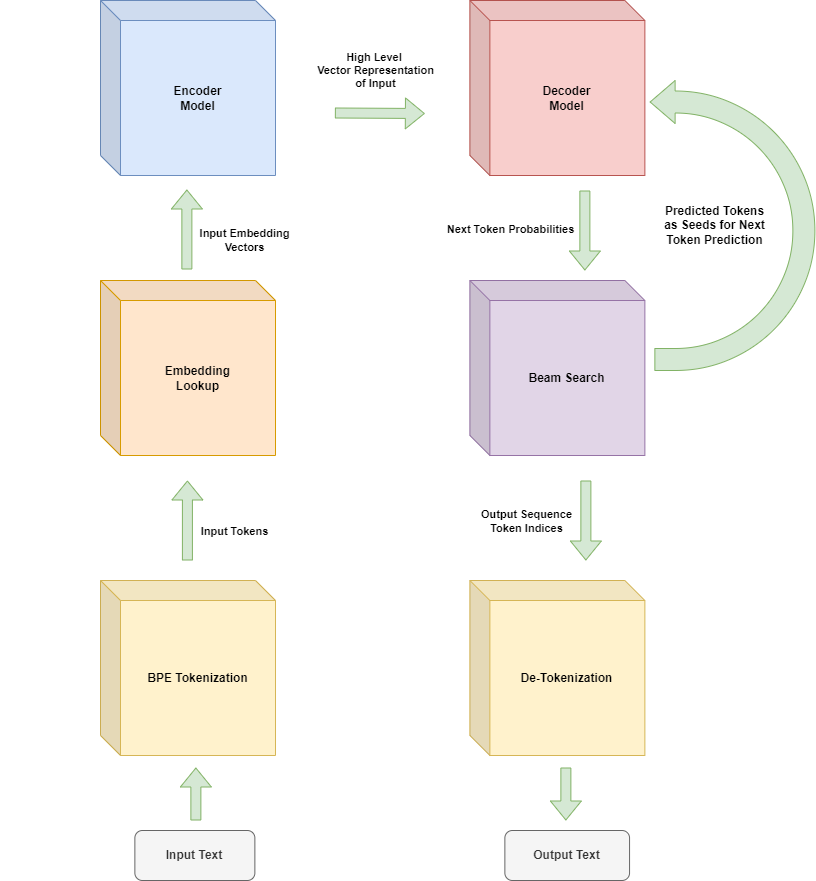

The diagram above was exported from draw.io. Its source (the exported page's mxGraphModel, read from the mxfile embedded in the PNG):
<mxGraphModel dx="3771" dy="644" grid="1" gridSize="10" guides="1" tooltips="1" connect="1" arrows="1" fold="1" page="1" pageScale="1" pageWidth="850" pageHeight="1100" math="0" shadow="0">
  <root>
    <mxCell id="0" />
    <mxCell id="1" parent="0" />
    <mxCell id="XDybp0JGCcS3ELMx91E7-2" style="edgeStyle=orthogonalEdgeStyle;rounded=0;orthogonalLoop=1;jettySize=auto;html=1;shadow=0;fontFamily=Helvetica;fontSize=13;endArrow=classic;endFill=1;" parent="1" source="XDybp0JGCcS3ELMx91E7-3" edge="1">
      <mxGeometry relative="1" as="geometry">
        <mxPoint x="-1675" y="570" as="targetPoint" />
      </mxGeometry>
    </mxCell>
    <mxCell id="XDybp0JGCcS3ELMx91E7-3" value="No" style="rounded=1;whiteSpace=wrap;html=1;labelBackgroundColor=none;fontFamily=Lucida Console;fontSize=13;container=0;fillColor=#fff2cc;strokeColor=#d6b656;" parent="1" vertex="1">
      <mxGeometry x="-1700" y="606" width="50" height="40" as="geometry" />
    </mxCell>
    <mxCell id="XDybp0JGCcS3ELMx91E7-4" style="edgeStyle=orthogonalEdgeStyle;rounded=0;orthogonalLoop=1;jettySize=auto;html=1;shadow=0;fontFamily=Helvetica;fontSize=13;endArrow=classic;endFill=1;" parent="1" source="XDybp0JGCcS3ELMx91E7-5" edge="1">
      <mxGeometry relative="1" as="geometry">
        <mxPoint x="-1615" y="570" as="targetPoint" />
      </mxGeometry>
    </mxCell>
    <mxCell id="XDybp0JGCcS3ELMx91E7-5" value="," style="rounded=1;whiteSpace=wrap;html=1;labelBackgroundColor=none;fontFamily=Lucida Console;fontSize=13;container=0;fillColor=#fff2cc;strokeColor=#d6b656;" parent="1" vertex="1">
      <mxGeometry x="-1640" y="606.002105263158" width="50" height="40" as="geometry" />
    </mxCell>
    <mxCell id="XDybp0JGCcS3ELMx91E7-6" style="edgeStyle=orthogonalEdgeStyle;rounded=0;orthogonalLoop=1;jettySize=auto;html=1;shadow=0;fontFamily=Helvetica;fontSize=13;endArrow=classic;endFill=1;" parent="1" source="XDybp0JGCcS3ELMx91E7-7" edge="1">
      <mxGeometry relative="1" as="geometry">
        <mxPoint x="-1555" y="570" as="targetPoint" />
      </mxGeometry>
    </mxCell>
    <mxCell id="XDybp0JGCcS3ELMx91E7-7" value="this" style="rounded=1;whiteSpace=wrap;html=1;labelBackgroundColor=none;fontFamily=Lucida Console;fontSize=13;container=0;fillColor=#fff2cc;strokeColor=#d6b656;" parent="1" vertex="1">
      <mxGeometry x="-1580" y="606.002105263158" width="50" height="40" as="geometry" />
    </mxCell>
    <mxCell id="XDybp0JGCcS3ELMx91E7-12" style="edgeStyle=orthogonalEdgeStyle;rounded=0;orthogonalLoop=1;jettySize=auto;html=1;shadow=0;fontFamily=Helvetica;fontSize=13;endArrow=classic;endFill=1;" parent="1" source="XDybp0JGCcS3ELMx91E7-13" edge="1">
      <mxGeometry relative="1" as="geometry">
        <mxPoint x="-1255" y="570" as="targetPoint" />
      </mxGeometry>
    </mxCell>
    <mxCell id="XDybp0JGCcS3ELMx91E7-13" value="train" style="rounded=1;whiteSpace=wrap;html=1;labelBackgroundColor=none;fontFamily=Lucida Console;fontSize=13;container=0;fillColor=#fff2cc;strokeColor=#d6b656;" parent="1" vertex="1">
      <mxGeometry x="-1280" y="606.002105263158" width="50" height="40" as="geometry" />
    </mxCell>
    <mxCell id="XDybp0JGCcS3ELMx91E7-20" style="edgeStyle=orthogonalEdgeStyle;rounded=0;orthogonalLoop=1;jettySize=auto;html=1;shadow=0;fontFamily=Helvetica;fontSize=13;endArrow=classic;endFill=1;" parent="1" source="XDybp0JGCcS3ELMx91E7-21" edge="1">
      <mxGeometry relative="1" as="geometry">
        <mxPoint x="-1435" y="570" as="targetPoint" />
      </mxGeometry>
    </mxCell>
    <mxCell id="XDybp0JGCcS3ELMx91E7-21" value="not" style="rounded=1;whiteSpace=wrap;html=1;labelBackgroundColor=none;fontFamily=Lucida Console;fontSize=13;container=0;fillColor=#fff2cc;strokeColor=#d6b656;" parent="1" vertex="1">
      <mxGeometry x="-1460" y="606.002105263158" width="50" height="40" as="geometry" />
    </mxCell>
    <mxCell id="XDybp0JGCcS3ELMx91E7-22" style="edgeStyle=orthogonalEdgeStyle;rounded=0;orthogonalLoop=1;jettySize=auto;html=1;shadow=0;fontFamily=Helvetica;fontSize=13;endArrow=classic;endFill=1;" parent="1" source="XDybp0JGCcS3ELMx91E7-23" edge="1">
      <mxGeometry relative="1" as="geometry">
        <mxPoint x="-1375" y="570" as="targetPoint" />
      </mxGeometry>
    </mxCell>
    <mxCell id="XDybp0JGCcS3ELMx91E7-23" value="a" style="rounded=1;whiteSpace=wrap;html=1;labelBackgroundColor=none;fontFamily=Lucida Console;fontSize=13;container=0;fillColor=#fff2cc;strokeColor=#d6b656;" parent="1" vertex="1">
      <mxGeometry x="-1400" y="606.002105263158" width="50" height="40" as="geometry" />
    </mxCell>
    <mxCell id="XDybp0JGCcS3ELMx91E7-24" style="edgeStyle=orthogonalEdgeStyle;rounded=0;orthogonalLoop=1;jettySize=auto;html=1;shadow=0;fontFamily=Helvetica;fontSize=13;endArrow=classic;endFill=1;" parent="1" source="XDybp0JGCcS3ELMx91E7-25" edge="1">
      <mxGeometry relative="1" as="geometry">
        <mxPoint x="-1315" y="570" as="targetPoint" />
      </mxGeometry>
    </mxCell>
    <mxCell id="XDybp0JGCcS3ELMx91E7-25" value="modern" style="rounded=1;whiteSpace=wrap;html=1;labelBackgroundColor=none;fontFamily=Lucida Console;fontSize=13;container=0;fillColor=#fff2cc;strokeColor=#d6b656;" parent="1" vertex="1">
      <mxGeometry x="-1340" y="606.002105263158" width="50" height="40" as="geometry" />
    </mxCell>
    <mxCell id="XDybp0JGCcS3ELMx91E7-26" style="edgeStyle=orthogonalEdgeStyle;rounded=0;orthogonalLoop=1;jettySize=auto;html=1;shadow=0;fontFamily=Helvetica;fontSize=13;endArrow=classic;endFill=1;" parent="1" source="XDybp0JGCcS3ELMx91E7-27" edge="1">
      <mxGeometry relative="1" as="geometry">
        <mxPoint x="-1495" y="570" as="targetPoint" />
      </mxGeometry>
    </mxCell>
    <mxCell id="XDybp0JGCcS3ELMx91E7-27" value="is" style="rounded=1;whiteSpace=wrap;html=1;labelBackgroundColor=none;fontFamily=Lucida Console;fontSize=13;container=0;fillColor=#fff2cc;strokeColor=#d6b656;" parent="1" vertex="1">
      <mxGeometry x="-1520" y="606.002105263158" width="50" height="40" as="geometry" />
    </mxCell>
    <mxCell id="XDybp0JGCcS3ELMx91E7-28" style="edgeStyle=orthogonalEdgeStyle;rounded=0;orthogonalLoop=1;jettySize=auto;html=1;shadow=0;fontFamily=Helvetica;fontSize=13;endArrow=classic;endFill=1;" parent="1" edge="1">
      <mxGeometry relative="1" as="geometry">
        <mxPoint x="-1737" y="570" as="targetPoint" />
        <mxPoint x="-1742" y="606" as="sourcePoint" />
      </mxGeometry>
    </mxCell>
    <mxCell id="XDybp0JGCcS3ELMx91E7-29" value="[START]" style="rounded=1;whiteSpace=wrap;html=1;labelBackgroundColor=none;fontFamily=Lucida Console;fontSize=13;container=0;fillColor=#fff2cc;strokeColor=#d6b656;" parent="1" vertex="1">
      <mxGeometry x="-1770" y="606" width="60" height="40" as="geometry" />
    </mxCell>
    <mxCell id="XDybp0JGCcS3ELMx91E7-33" value="No" style="rounded=1;whiteSpace=wrap;html=1;labelBackgroundColor=none;fontFamily=Lucida Console;fontSize=13;container=0;fillColor=#fff2cc;strokeColor=#d6b656;" parent="1" vertex="1">
      <mxGeometry x="-1760" y="184" width="50" height="40" as="geometry" />
    </mxCell>
    <mxCell id="XDybp0JGCcS3ELMx91E7-35" value="," style="rounded=1;whiteSpace=wrap;html=1;labelBackgroundColor=none;fontFamily=Lucida Console;fontSize=13;container=0;fillColor=#fff2cc;strokeColor=#d6b656;" parent="1" vertex="1">
      <mxGeometry x="-1700" y="184" width="50" height="40" as="geometry" />
    </mxCell>
    <mxCell id="XDybp0JGCcS3ELMx91E7-37" value="this" style="rounded=1;whiteSpace=wrap;html=1;labelBackgroundColor=none;fontFamily=Lucida Console;fontSize=13;container=0;fillColor=#fff2cc;strokeColor=#d6b656;" parent="1" vertex="1">
      <mxGeometry x="-1640" y="184" width="50" height="40" as="geometry" />
    </mxCell>
    <mxCell id="XDybp0JGCcS3ELMx91E7-39" value="." style="rounded=1;whiteSpace=wrap;html=1;labelBackgroundColor=none;fontFamily=Lucida Console;fontSize=13;container=0;fillColor=#fff2cc;strokeColor=#d6b656;" parent="1" vertex="1">
      <mxGeometry x="-1280" y="184" width="50" height="40" as="geometry" />
    </mxCell>
    <mxCell id="XDybp0JGCcS3ELMx91E7-43" value="traub" style="rounded=1;whiteSpace=wrap;html=1;labelBackgroundColor=none;fontFamily=Lucida Console;fontSize=13;container=0;fillColor=#fff2cc;strokeColor=#d6b656;" parent="1" vertex="1">
      <mxGeometry x="-1340" y="184" width="50" height="40" as="geometry" />
    </mxCell>
    <mxCell id="XDybp0JGCcS3ELMx91E7-51" value="not" style="rounded=1;whiteSpace=wrap;html=1;labelBackgroundColor=none;fontFamily=Lucida Console;fontSize=13;container=0;fillColor=#fff2cc;strokeColor=#d6b656;" parent="1" vertex="1">
      <mxGeometry x="-1520" y="184" width="50" height="40" as="geometry" />
    </mxCell>
    <mxCell id="XDybp0JGCcS3ELMx91E7-53" value="a" style="rounded=1;whiteSpace=wrap;html=1;labelBackgroundColor=none;fontFamily=Lucida Console;fontSize=13;container=0;fillColor=#fff2cc;strokeColor=#d6b656;" parent="1" vertex="1">
      <mxGeometry x="-1460" y="184" width="50" height="40" as="geometry" />
    </mxCell>
    <mxCell id="XDybp0JGCcS3ELMx91E7-55" value="modern" style="rounded=1;whiteSpace=wrap;html=1;labelBackgroundColor=none;fontFamily=Lucida Console;fontSize=13;container=0;fillColor=#fff2cc;strokeColor=#d6b656;" parent="1" vertex="1">
      <mxGeometry x="-1400" y="184" width="50" height="40" as="geometry" />
    </mxCell>
    <mxCell id="XDybp0JGCcS3ELMx91E7-57" value="is" style="rounded=1;whiteSpace=wrap;html=1;labelBackgroundColor=none;fontFamily=Lucida Console;fontSize=13;container=0;fillColor=#fff2cc;strokeColor=#d6b656;" parent="1" vertex="1">
      <mxGeometry x="-1580" y="184" width="50" height="40" as="geometry" />
    </mxCell>
    <mxCell id="dr-BseJgeN5tdeXP07P5-13" value="" style="group" parent="1" vertex="1" connectable="0">
      <mxGeometry x="-1780" y="265.5" width="560" height="300" as="geometry" />
    </mxCell>
    <mxCell id="dr-BseJgeN5tdeXP07P5-1" value="" style="rounded=1;whiteSpace=wrap;html=1;labelBackgroundColor=none;fontFamily=Helvetica;fontSize=13;strokeColor=#6c8ebf;fillColor=#dae8fc;" parent="dr-BseJgeN5tdeXP07P5-13" vertex="1">
      <mxGeometry width="560" height="300" as="geometry" />
    </mxCell>
    <mxCell id="dr-BseJgeN5tdeXP07P5-7" value="Decoder Block #6" style="rounded=1;whiteSpace=wrap;html=1;labelBackgroundColor=none;fontFamily=Helvetica;fontSize=13;strokeColor=#82b366;fillColor=#d5e8d4;" parent="dr-BseJgeN5tdeXP07P5-13" vertex="1">
      <mxGeometry x="19.310344827586203" y="20" width="521.3793103448274" height="50" as="geometry" />
    </mxCell>
    <mxCell id="dr-BseJgeN5tdeXP07P5-8" value="Decoder&amp;nbsp;Block #2" style="rounded=1;whiteSpace=wrap;html=1;labelBackgroundColor=none;fontFamily=Helvetica;fontSize=13;strokeColor=#82b366;fillColor=#d5e8d4;" parent="dr-BseJgeN5tdeXP07P5-13" vertex="1">
      <mxGeometry x="19.310344827586203" y="120" width="521.3793103448274" height="50" as="geometry" />
    </mxCell>
    <mxCell id="dr-BseJgeN5tdeXP07P5-9" value="Decoder&amp;nbsp;Block #1" style="rounded=1;whiteSpace=wrap;html=1;labelBackgroundColor=none;fontFamily=Helvetica;fontSize=13;strokeColor=#82b366;fillColor=#d5e8d4;" parent="dr-BseJgeN5tdeXP07P5-13" vertex="1">
      <mxGeometry x="19.310344827586203" y="220" width="521.3793103448274" height="50" as="geometry" />
    </mxCell>
    <mxCell id="dr-BseJgeN5tdeXP07P5-15" style="edgeStyle=orthogonalEdgeStyle;rounded=0;orthogonalLoop=1;jettySize=auto;html=1;shadow=0;fontFamily=Helvetica;fontSize=13;endArrow=classic;endFill=1;" parent="1" edge="1">
      <mxGeometry relative="1" as="geometry">
        <mxPoint x="-1675" y="227" as="targetPoint" />
        <mxPoint x="-1675" y="263" as="sourcePoint" />
      </mxGeometry>
    </mxCell>
    <mxCell id="dr-BseJgeN5tdeXP07P5-16" style="edgeStyle=orthogonalEdgeStyle;rounded=0;orthogonalLoop=1;jettySize=auto;html=1;shadow=0;fontFamily=Helvetica;fontSize=13;endArrow=classic;endFill=1;" parent="1" edge="1">
      <mxGeometry relative="1" as="geometry">
        <mxPoint x="-1615" y="227" as="targetPoint" />
        <mxPoint x="-1615" y="263.002105263158" as="sourcePoint" />
      </mxGeometry>
    </mxCell>
    <mxCell id="dr-BseJgeN5tdeXP07P5-17" style="edgeStyle=orthogonalEdgeStyle;rounded=0;orthogonalLoop=1;jettySize=auto;html=1;shadow=0;fontFamily=Helvetica;fontSize=13;endArrow=classic;endFill=1;" parent="1" edge="1">
      <mxGeometry relative="1" as="geometry">
        <mxPoint x="-1555" y="227" as="targetPoint" />
        <mxPoint x="-1555" y="263.002105263158" as="sourcePoint" />
      </mxGeometry>
    </mxCell>
    <mxCell id="dr-BseJgeN5tdeXP07P5-20" style="edgeStyle=orthogonalEdgeStyle;rounded=0;orthogonalLoop=1;jettySize=auto;html=1;shadow=0;fontFamily=Helvetica;fontSize=13;endArrow=classic;endFill=1;" parent="1" edge="1">
      <mxGeometry relative="1" as="geometry">
        <mxPoint x="-1255" y="227" as="targetPoint" />
        <mxPoint x="-1255" y="263.002105263158" as="sourcePoint" />
      </mxGeometry>
    </mxCell>
    <mxCell id="dr-BseJgeN5tdeXP07P5-24" style="edgeStyle=orthogonalEdgeStyle;rounded=0;orthogonalLoop=1;jettySize=auto;html=1;shadow=0;fontFamily=Helvetica;fontSize=13;endArrow=classic;endFill=1;" parent="1" edge="1">
      <mxGeometry relative="1" as="geometry">
        <mxPoint x="-1435" y="227" as="targetPoint" />
        <mxPoint x="-1435" y="263.002105263158" as="sourcePoint" />
      </mxGeometry>
    </mxCell>
    <mxCell id="dr-BseJgeN5tdeXP07P5-25" style="edgeStyle=orthogonalEdgeStyle;rounded=0;orthogonalLoop=1;jettySize=auto;html=1;shadow=0;fontFamily=Helvetica;fontSize=13;endArrow=classic;endFill=1;" parent="1" edge="1">
      <mxGeometry relative="1" as="geometry">
        <mxPoint x="-1375" y="227" as="targetPoint" />
        <mxPoint x="-1375" y="263.002105263158" as="sourcePoint" />
      </mxGeometry>
    </mxCell>
    <mxCell id="dr-BseJgeN5tdeXP07P5-26" style="edgeStyle=orthogonalEdgeStyle;rounded=0;orthogonalLoop=1;jettySize=auto;html=1;shadow=0;fontFamily=Helvetica;fontSize=13;endArrow=classic;endFill=1;" parent="1" edge="1">
      <mxGeometry relative="1" as="geometry">
        <mxPoint x="-1315" y="227" as="targetPoint" />
        <mxPoint x="-1315" y="263.002105263158" as="sourcePoint" />
      </mxGeometry>
    </mxCell>
    <mxCell id="dr-BseJgeN5tdeXP07P5-27" style="edgeStyle=orthogonalEdgeStyle;rounded=0;orthogonalLoop=1;jettySize=auto;html=1;shadow=0;fontFamily=Helvetica;fontSize=13;endArrow=classic;endFill=1;" parent="1" edge="1">
      <mxGeometry relative="1" as="geometry">
        <mxPoint x="-1495" y="227" as="targetPoint" />
        <mxPoint x="-1495" y="263.002105263158" as="sourcePoint" />
      </mxGeometry>
    </mxCell>
    <mxCell id="dr-BseJgeN5tdeXP07P5-29" style="edgeStyle=orthogonalEdgeStyle;rounded=0;orthogonalLoop=1;jettySize=auto;html=1;shadow=0;fontFamily=Helvetica;fontSize=13;endArrow=classic;endFill=1;" parent="1" edge="1">
      <mxGeometry relative="1" as="geometry">
        <mxPoint x="-1735" y="227" as="targetPoint" />
        <mxPoint x="-1735" y="263" as="sourcePoint" />
      </mxGeometry>
    </mxCell>
    <mxCell id="dr-BseJgeN5tdeXP07P5-31" value="" style="curved=1;endArrow=classic;html=1;rounded=0;shadow=0;fontFamily=Helvetica;fontSize=13;fillOpacity=10;strokeOpacity=30;" parent="1" edge="1">
      <mxGeometry width="50" height="50" relative="1" as="geometry">
        <mxPoint x="-1740" y="180" as="sourcePoint" />
        <mxPoint x="-1680" y="650" as="targetPoint" />
        <Array as="points">
          <mxPoint x="-1710" y="80" />
          <mxPoint x="-1710" y="700" />
          <mxPoint x="-1690" y="700" />
        </Array>
      </mxGeometry>
    </mxCell>
    <mxCell id="dr-BseJgeN5tdeXP07P5-32" value="" style="curved=1;endArrow=classic;html=1;rounded=0;shadow=0;fontFamily=Helvetica;fontSize=13;fillOpacity=10;strokeOpacity=30;" parent="1" edge="1">
      <mxGeometry width="50" height="50" relative="1" as="geometry">
        <mxPoint x="-1677" y="181" as="sourcePoint" />
        <mxPoint x="-1617" y="651" as="targetPoint" />
        <Array as="points">
          <mxPoint x="-1647" y="81" />
          <mxPoint x="-1647" y="701" />
          <mxPoint x="-1627" y="701" />
        </Array>
      </mxGeometry>
    </mxCell>
    <mxCell id="dr-BseJgeN5tdeXP07P5-36" value="" style="curved=1;endArrow=classic;html=1;rounded=0;shadow=0;fontFamily=Helvetica;fontSize=13;fillOpacity=10;strokeOpacity=30;" parent="1" edge="1">
      <mxGeometry width="50" height="50" relative="1" as="geometry">
        <mxPoint x="-1618.9999999999998" y="181" as="sourcePoint" />
        <mxPoint x="-1558.9999999999998" y="651" as="targetPoint" />
        <Array as="points">
          <mxPoint x="-1589" y="81" />
          <mxPoint x="-1589" y="701" />
          <mxPoint x="-1569" y="701" />
        </Array>
      </mxGeometry>
    </mxCell>
    <mxCell id="dr-BseJgeN5tdeXP07P5-37" value="" style="curved=1;endArrow=classic;html=1;rounded=0;shadow=0;fontFamily=Helvetica;fontSize=13;fillOpacity=10;strokeOpacity=30;" parent="1" edge="1">
      <mxGeometry width="50" height="50" relative="1" as="geometry">
        <mxPoint x="-1496.9999999999998" y="180" as="sourcePoint" />
        <mxPoint x="-1436.9999999999998" y="650.0000000000002" as="targetPoint" />
        <Array as="points">
          <mxPoint x="-1467" y="80" />
          <mxPoint x="-1467" y="700" />
          <mxPoint x="-1447" y="700" />
        </Array>
      </mxGeometry>
    </mxCell>
    <mxCell id="dr-BseJgeN5tdeXP07P5-38" value="" style="curved=1;endArrow=classic;html=1;rounded=0;shadow=0;fontFamily=Helvetica;fontSize=13;fillOpacity=10;strokeOpacity=30;" parent="1" edge="1">
      <mxGeometry width="50" height="50" relative="1" as="geometry">
        <mxPoint x="-1434.9999999999998" y="180" as="sourcePoint" />
        <mxPoint x="-1374.9999999999998" y="650.0000000000005" as="targetPoint" />
        <Array as="points">
          <mxPoint x="-1405" y="80" />
          <mxPoint x="-1405" y="700" />
          <mxPoint x="-1385" y="700" />
        </Array>
      </mxGeometry>
    </mxCell>
    <mxCell id="dr-BseJgeN5tdeXP07P5-39" value="" style="curved=1;endArrow=classic;html=1;rounded=0;shadow=0;fontFamily=Helvetica;fontSize=13;fillOpacity=10;strokeOpacity=30;" parent="1" edge="1">
      <mxGeometry width="50" height="50" relative="1" as="geometry">
        <mxPoint x="-1374.9999999999998" y="180" as="sourcePoint" />
        <mxPoint x="-1314.9999999999998" y="650.0000000000005" as="targetPoint" />
        <Array as="points">
          <mxPoint x="-1345" y="80" />
          <mxPoint x="-1345" y="700" />
          <mxPoint x="-1325" y="700" />
        </Array>
      </mxGeometry>
    </mxCell>
    <mxCell id="dr-BseJgeN5tdeXP07P5-40" value="" style="curved=1;endArrow=classic;html=1;rounded=0;shadow=0;fontFamily=Helvetica;fontSize=13;fillOpacity=10;strokeOpacity=30;" parent="1" edge="1">
      <mxGeometry width="50" height="50" relative="1" as="geometry">
        <mxPoint x="-1314.9999999999998" y="180" as="sourcePoint" />
        <mxPoint x="-1254.9999999999998" y="650.0000000000005" as="targetPoint" />
        <Array as="points">
          <mxPoint x="-1285" y="80" />
          <mxPoint x="-1285" y="700" />
          <mxPoint x="-1265" y="700" />
        </Array>
      </mxGeometry>
    </mxCell>
    <mxCell id="dr-BseJgeN5tdeXP07P5-53" value="" style="curved=1;endArrow=classic;html=1;rounded=0;shadow=0;fontFamily=Helvetica;fontSize=13;fillOpacity=10;strokeOpacity=30;" parent="1" edge="1">
      <mxGeometry width="50" height="50" relative="1" as="geometry">
        <mxPoint x="-1554.9999999999998" y="182" as="sourcePoint" />
        <mxPoint x="-1495" y="652" as="targetPoint" />
        <Array as="points">
          <mxPoint x="-1525" y="82" />
          <mxPoint x="-1525" y="702" />
          <mxPoint x="-1505" y="702" />
        </Array>
      </mxGeometry>
    </mxCell>
    <mxCell id="l1gzCGfjKoAPqHX7EVk5-1" value="" style="endArrow=classic;html=1;rounded=0;" edge="1" parent="1" target="dr-BseJgeN5tdeXP07P5-1">
      <mxGeometry width="50" height="50" relative="1" as="geometry">
        <mxPoint x="-1910" y="416" as="sourcePoint" />
        <mxPoint x="-1450" y="420" as="targetPoint" />
      </mxGeometry>
    </mxCell>
    <mxCell id="l1gzCGfjKoAPqHX7EVk5-2" value="Encoder &lt;br&gt;Representation" style="text;html=1;align=center;verticalAlign=middle;resizable=0;points=[];autosize=1;strokeColor=none;fillColor=none;" vertex="1" parent="1">
      <mxGeometry x="-1890" y="380" width="100" height="40" as="geometry" />
    </mxCell>
  </root>
</mxGraphModel>